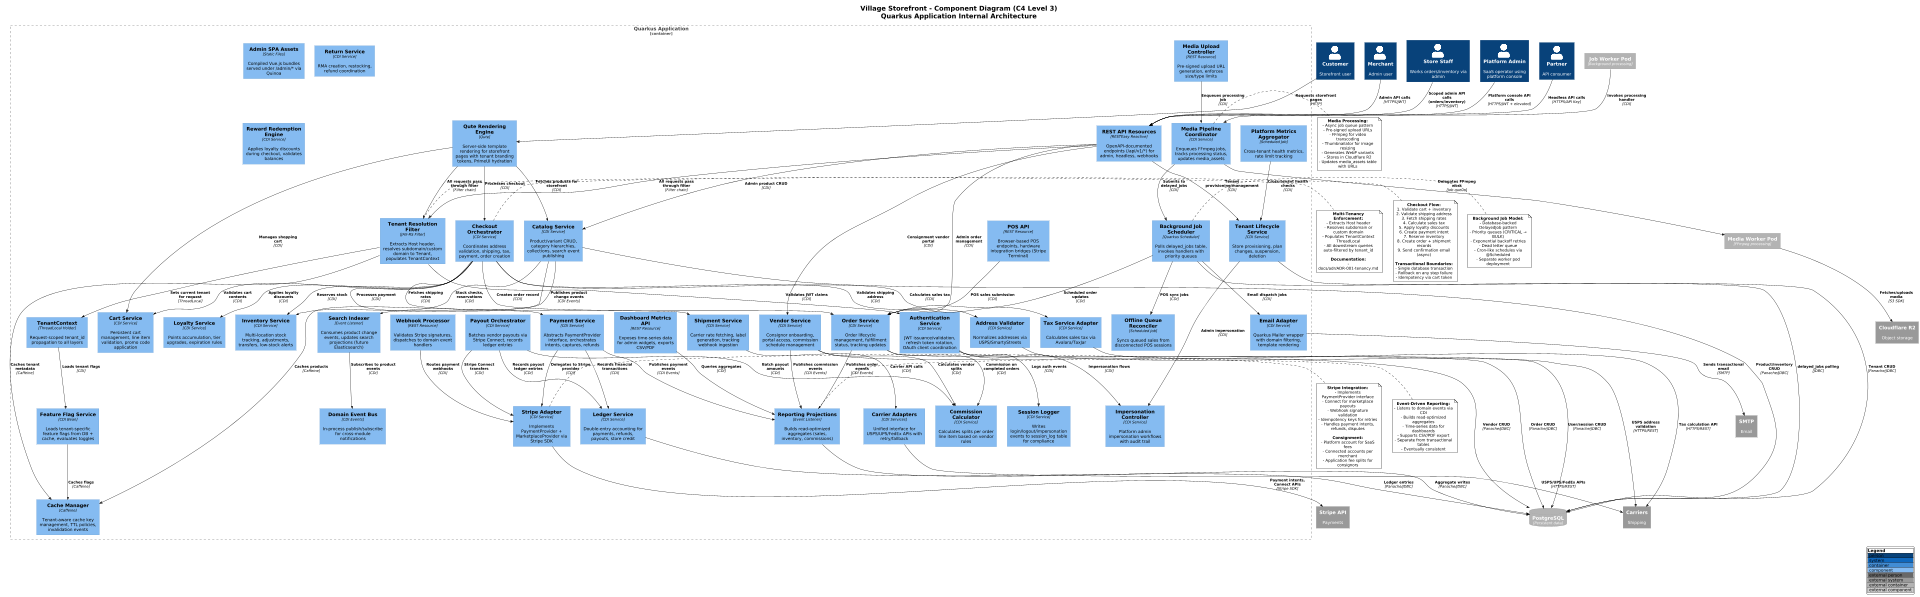

The diagram above was rendered by PlantUML. Its source (embedded in the PNG):
@startuml component
!include https://raw.githubusercontent.com/plantuml-stdlib/C4-PlantUML/master/C4_Component.puml

!theme plain
scale max 1920 width

' Rendering command:
' docker run --rm -v "$PWD":/work ghcr.io/plantuml/plantuml docs/diagrams/component.puml -tpng
' Or with local PlantUML: plantuml docs/diagrams/component.puml

LAYOUT_WITH_LEGEND()

title Village Storefront - Component Diagram (C4 Level 3)\nQuarkus Application Internal Architecture

' ============================================================================
' EXTERNAL ACTORS (Abbreviated)
' ============================================================================
Person(customer, "Customer", "Storefront user")
Person(merchant, "Merchant", "Admin user")
Person(staff, "Store Staff", "Works orders/inventory via admin")
Person(platformAdmin, "Platform Admin", "SaaS operator using platform console")
Person(headlessPartner, "Partner", "API consumer")

' ============================================================================
' CONTAINER BOUNDARY: Quarkus Application
' ============================================================================
Container_Boundary(quarkusApp, "Quarkus Application") {

    ' PRESENTATION LAYER COMPONENTS
    Component(quteEngine, "Qute Rendering Engine", "Qute", "Server-side template rendering for storefront pages with tenant branding tokens, PrimeUI hydration")
    Component(restResources, "REST API Resources", "RESTEasy Reactive", "OpenAPI-documented endpoints (/api/v1/*) for admin, headless, webhooks")
    Component(vueAssets, "Admin SPA Assets", "Static Files", "Compiled Vue.js bundles served under /admin/* via Quinoa")

    ' TENANT ACCESS GATEWAY (Cross-Cutting)
    Component(tenantFilter, "Tenant Resolution Filter", "JAX-RS Filter", "Extracts Host header, resolves subdomain/custom domain to Tenant, populates TenantContext")
    Component(tenantContext, "TenantContext", "ThreadLocal Holder", "Request-scoped tenant_id propagation to all layers")
    Component(featureFlagHydration, "Feature Flag Service", "CDI Bean", "Loads tenant-specific feature flags from DB + cache, evaluates toggles")

    ' IDENTITY & SESSION COMPONENTS
    Component(authService, "Authentication Service", "CDI Service", "JWT issuance/validation, refresh token rotation, OAuth client coordination")
    Component(sessionLogger, "Session Logger", "CDI Service", "Writes login/logout/impersonation events to session_log table for compliance")
    Component(impersonationController, "Impersonation Controller", "CDI Service", "Platform admin impersonation workflows with audit trail")

    ' CATALOG & INVENTORY COMPONENTS
    Component(catalogService, "Catalog Service", "CDI Service", "Product/variant CRUD, category hierarchies, collections, search event publishing")
    Component(inventoryService, "Inventory Service", "CDI Service", "Multi-location stock tracking, adjustments, transfers, low-stock alerts")
    Component(searchIndexer, "Search Indexer", "Event Listener", "Consumes product change events, updates search projections (future Elasticsearch)")

    ' CONSIGNMENT COMPONENTS
    Component(vendorService, "Vendor Service", "CDI Service", "Consignor onboarding, portal access, commission schedule management")
    Component(commissionCalculator, "Commission Calculator", "CDI Service", "Calculates splits per order line item based on vendor rules")
    Component(payoutOrchestrator, "Payout Orchestrator", "CDI Service", "Batches vendor payouts via Stripe Connect, records ledger entries")

    ' CHECKOUT & ORDER COMPONENTS
    Component(cartService, "Cart Service", "CDI Service", "Persistent cart management, line item validation, promo code application")
    Component(checkoutOrchestrator, "Checkout Orchestrator", "CDI Service", "Coordinates address validation, shipping, tax, payment, order creation")
    Component(orderService, "Order Service", "CDI Service", "Order lifecycle management, fulfillment status, tracking updates")
    Component(shipmentService, "Shipment Service", "CDI Service", "Carrier rate fetching, label generation, tracking webhook ingestion")
    Component(returnService, "Return Service", "CDI Service", "RMA creation, restocking, refund coordination")

    ' PAYMENT INTEGRATION COMPONENTS
    Component(paymentService, "Payment Service", "CDI Service", "Abstracts PaymentProvider interface, orchestrates intents, captures, refunds")
    Component(stripeAdapter, "Stripe Adapter", "CDI Service", "Implements PaymentProvider + MarketplaceProvider via Stripe SDK")
    Component(webhookProcessor, "Webhook Processor", "REST Resource", "Validates Stripe signatures, dispatches to domain event handlers")
    Component(ledgerService, "Ledger Service", "CDI Service", "Double-entry accounting for payments, refunds, payouts, store credit")

    ' LOYALTY & REWARDS COMPONENTS
    Component(loyaltyService, "Loyalty Service", "CDI Service", "Points accumulation, tier upgrades, expiration rules")
    Component(rewardRedemption, "Reward Redemption Engine", "CDI Service", "Applies loyalty discounts during checkout, validates balances")

    ' POS & OFFLINE COMPONENTS
    Component(posAPI, "POS API", "REST Resource", "Browser-based POS endpoints, hardware integration bridges (Stripe Terminal)")
    Component(offlineQueue, "Offline Queue Reconciler", "Scheduled Job", "Syncs queued sales from disconnected POS sessions")

    ' MEDIA PIPELINE COMPONENTS
    Component(mediaUploadController, "Media Upload Controller", "REST Resource", "Pre-signed upload URL generation, enforces size/type limits")
    Component(mediaPipeline, "Media Pipeline Coordinator", "CDI Service", "Enqueues FFmpeg jobs, tracks processing status, updates media_assets")

    ' REPORTING & ANALYTICS COMPONENTS
    Component(reportingProjections, "Reporting Projections", "Event Listener", "Builds read-optimized aggregates (sales, inventory, commissions)")
    Component(dashboardAPI, "Dashboard Metrics API", "REST Resource", "Exposes time-series data for admin widgets, exports CSV/PDF")

    ' PLATFORM ADMIN COMPONENTS
    Component(tenantLifecycleService, "Tenant Lifecycle Service", "CDI Service", "Store provisioning, plan changes, suspension, deletion")
    Component(platformMetrics, "Platform Metrics Aggregator", "Scheduled Job", "Cross-tenant health metrics, rate limit tracking")

    ' INTEGRATION ADAPTER LAYER
    Component(carrierAdapters, "Carrier Adapters", "CDI Services", "Unified interface for USPS/UPS/FedEx APIs with retry/fallback")
    Component(addressValidator, "Address Validator", "CDI Service", "Normalizes addresses via USPS/SmartyStreets")
    Component(taxAdapter, "Tax Service Adapter", "CDI Service", "Calculates sales tax via Avalara/TaxJar")
    Component(emailAdapter, "Email Adapter", "CDI Service", "Quarkus Mailer wrapper with domain filtering, template rendering")

    ' INFRASTRUCTURE PRIMITIVES
    Component(jobScheduler, "Background Job Scheduler", "Quarkus Scheduler", "Polls delayed_jobs table, invokes handlers with priority queues")
    Component(cacheManager, "Cache Manager", "Caffeine", "Tenant-aware cache key management, TTL policies, invalidation events")
    Component(eventBus, "Domain Event Bus", "CDI Events", "In-process publish/subscribe for cross-module notifications")
}

' ============================================================================
' EXTERNAL CONTAINERS
' ============================================================================
ContainerDb_Ext(postgresDB, "PostgreSQL", "Persistent data")
Container_Ext(jobWorker, "Job Worker Pod", "Background processing")
Container_Ext(mediaWorker, "Media Worker Pod", "FFmpeg processing")
System_Ext(stripe, "Stripe API", "Payments")
System_Ext(cloudflareR2, "Cloudflare R2", "Object storage")
System_Ext(carriers, "Carriers", "Shipping")
System_Ext(smtp, "SMTP", "Email")

' ============================================================================
' RELATIONSHIPS: External Actors → Presentation Components
' ============================================================================
Rel(customer, quteEngine, "Requests storefront pages", "HTTP")
Rel(merchant, restResources, "Admin API calls", "HTTPS/JWT")
Rel(staff, restResources, "Scoped admin API calls (orders/inventory)", "HTTPS/JWT")
Rel(platformAdmin, restResources, "Platform console API calls", "HTTPS/JWT + elevated")
Rel(headlessPartner, restResources, "Headless API calls", "HTTPS/API Key")

' ============================================================================
' RELATIONSHIPS: Presentation → Tenant Gateway
' ============================================================================
Rel(quteEngine, tenantFilter, "All requests pass through filter", "Filter chain")
Rel(restResources, tenantFilter, "All requests pass through filter", "Filter chain")
Rel(tenantFilter, tenantContext, "Sets current tenant for request", "ThreadLocal")
Rel(tenantContext, featureFlagHydration, "Loads tenant flags", "CDI")

' ============================================================================
' RELATIONSHIPS: Tenant Gateway → Services
' ============================================================================
Rel(tenantFilter, authService, "Validates JWT claims", "CDI")
Rel(authService, sessionLogger, "Logs auth events", "CDI")
Rel(authService, impersonationController, "Impersonation flows", "CDI")

' ============================================================================
' RELATIONSHIPS: Presentation → Domain Services
' ============================================================================
Rel(quteEngine, catalogService, "Fetches products for storefront", "CDI")
Rel(quteEngine, cartService, "Manages shopping cart", "CDI")
Rel(quteEngine, checkoutOrchestrator, "Processes checkout", "CDI")
Rel(restResources, catalogService, "Admin product CRUD", "CDI")
Rel(restResources, orderService, "Admin order management", "CDI")
Rel(restResources, vendorService, "Consignment vendor portal", "CDI")
Rel(posAPI, orderService, "POS sales submission", "CDI")

' ============================================================================
' RELATIONSHIPS: Catalog Domain
' ============================================================================
Rel(catalogService, inventoryService, "Stock checks, reservations", "CDI")
Rel(catalogService, searchIndexer, "Publishes product change events", "CDI Events")
Rel(searchIndexer, eventBus, "Subscribes to product events", "CDI")

' ============================================================================
' RELATIONSHIPS: Checkout Orchestration
' ============================================================================
Rel(checkoutOrchestrator, cartService, "Validates cart contents", "CDI")
Rel(checkoutOrchestrator, inventoryService, "Reserves stock", "CDI")
Rel(checkoutOrchestrator, addressValidator, "Validates shipping address", "CDI")
Rel(checkoutOrchestrator, shipmentService, "Fetches shipping rates", "CDI")
Rel(checkoutOrchestrator, taxAdapter, "Calculates sales tax", "CDI")
Rel(checkoutOrchestrator, paymentService, "Processes payment", "CDI")
Rel(checkoutOrchestrator, orderService, "Creates order record", "CDI")
Rel(checkoutOrchestrator, loyaltyService, "Applies loyalty discounts", "CDI")

' ============================================================================
' RELATIONSHIPS: Payment Integration
' ============================================================================
Rel(paymentService, stripeAdapter, "Delegates to Stripe provider", "CDI")
Rel(stripeAdapter, stripe, "Payment intents, Connect APIs", "Stripe SDK")
Rel(webhookProcessor, stripeAdapter, "Routes payment webhooks", "CDI")
Rel(paymentService, ledgerService, "Records financial transactions", "CDI")

' ============================================================================
' RELATIONSHIPS: Consignment Flows
' ============================================================================
Rel(vendorService, commissionCalculator, "Calculates vendor splits", "CDI")
Rel(orderService, commissionCalculator, "Commission on completed orders", "CDI")
Rel(payoutOrchestrator, commissionCalculator, "Batch payout amounts", "CDI")
Rel(payoutOrchestrator, stripeAdapter, "Stripe Connect transfers", "CDI")
Rel(payoutOrchestrator, ledgerService, "Records payout ledger entries", "CDI")

' ============================================================================
' RELATIONSHIPS: Media Pipeline
' ============================================================================
Rel(mediaUploadController, mediaPipeline, "Enqueues processing job", "CDI")
Rel(mediaPipeline, jobScheduler, "Submits to delayed_jobs", "CDI")
Rel(jobWorker, mediaPipeline, "Invokes processing handler", "CDI")
Rel(mediaPipeline, mediaWorker, "Delegates FFmpeg work", "Job queue")
Rel(mediaWorker, cloudflareR2, "Fetches/uploads media", "S3 SDK")

' ============================================================================
' RELATIONSHIPS: Reporting & Analytics
' ============================================================================
Rel(orderService, reportingProjections, "Publishes order events", "CDI Events")
Rel(paymentService, reportingProjections, "Publishes payment events", "CDI Events")
Rel(vendorService, reportingProjections, "Publishes commission events", "CDI Events")
Rel(dashboardAPI, reportingProjections, "Queries aggregates", "CDI")

' ============================================================================
' RELATIONSHIPS: Platform Admin
' ============================================================================
Rel(restResources, tenantLifecycleService, "Tenant provisioning/management", "CDI")
Rel(tenantLifecycleService, impersonationController, "Admin impersonation", "CDI")
Rel(platformMetrics, tenantLifecycleService, "Cross-tenant health checks", "CDI")

' ============================================================================
' RELATIONSHIPS: Background Processing
' ============================================================================
Rel(jobScheduler, orderService, "Scheduled order updates", "CDI")
Rel(jobScheduler, emailAdapter, "Email dispatch jobs", "CDI")
Rel(jobScheduler, offlineQueue, "POS sync jobs", "CDI")
Rel(emailAdapter, smtp, "Sends transactional email", "SMTP")

' ============================================================================
' RELATIONSHIPS: Integration Adapters
' ============================================================================
Rel(shipmentService, carrierAdapters, "Carrier API calls", "CDI")
Rel(carrierAdapters, carriers, "USPS/UPS/FedEx APIs", "HTTPS/REST")
Rel(addressValidator, carriers, "USPS address validation", "HTTPS/REST")
Rel(taxAdapter, carriers, "Tax calculation API", "HTTPS/REST")

' ============================================================================
' RELATIONSHIPS: Infrastructure Primitives → Database
' ============================================================================
Rel(catalogService, postgresDB, "Product/inventory CRUD", "Panache/JDBC")
Rel(orderService, postgresDB, "Order CRUD", "Panache/JDBC")
Rel(vendorService, postgresDB, "Vendor CRUD", "Panache/JDBC")
Rel(authService, postgresDB, "User/session CRUD", "Panache/JDBC")
Rel(tenantLifecycleService, postgresDB, "Tenant CRUD", "Panache/JDBC")
Rel(ledgerService, postgresDB, "Ledger entries", "Panache/JDBC")
Rel(reportingProjections, postgresDB, "Aggregate writes", "Panache/JDBC")
Rel(jobScheduler, postgresDB, "delayed_jobs polling", "JDBC")

' ============================================================================
' RELATIONSHIPS: Caching
' ============================================================================
Rel(catalogService, cacheManager, "Caches products", "Caffeine")
Rel(tenantFilter, cacheManager, "Caches tenant metadata", "Caffeine")
Rel(featureFlagHydration, cacheManager, "Caches flags", "Caffeine")

' ============================================================================
' NOTES
' ============================================================================
note right of tenantFilter
  **Multi-Tenancy Enforcement:**
  - Extracts Host header
  - Resolves subdomain or custom domain
  - Populates TenantContext ThreadLocal
  - All downstream queries auto-filtered by tenant_id

  **Documentation:**
  - docs/adr/ADR-001-tenancy.md
end note

note right of checkoutOrchestrator
  **Checkout Flow:**
  1. Validate cart + inventory
  2. Validate shipping address
  3. Fetch shipping rates
  4. Calculate sales tax
  5. Apply loyalty discounts
  6. Create payment intent
  7. Reserve inventory
  8. Create order + shipment records
  9. Send confirmation email (async)

  **Transactional Boundaries:**
  - Single database transaction
  - Rollback on any step failure
  - Idempotency via cart token
end note

note right of stripeAdapter
  **Stripe Integration:**
  - Implements PaymentProvider interface
  - Connect for marketplace payouts
  - Webhook signature validation
  - Idempotency keys for retries
  - Handles payment intents, refunds, disputes

  **Consignment:**
  - Platform account for SaaS fees
  - Connected accounts per merchant
  - Application fee splits for consignors
end note

note right of mediaPipeline
  **Media Processing:**
  - Async job queue pattern
  - Pre-signed upload URLs
  - FFmpeg for video transcoding
  - Thumbnailator for image resizing
  - Generates WebP variants
  - Stores in Cloudflare R2
  - Updates media_assets table with URLs
end note

note right of reportingProjections
  **Event-Driven Reporting:**
  - Listens to domain events via CDI
  - Builds read-optimized aggregates
  - Time-series data for dashboards
  - Supports CSV/PDF export
  - Separate from transactional tables
  - Eventually consistent
end note

note right of jobScheduler
  **Background Job Model:**
  - Database-backed DelayedJob pattern
  - Priority queues (CRITICAL → BULK)
  - Exponential backoff retries
  - Dead letter queue
  - Cron-like schedules via @Scheduled
  - Separate worker pod deployment
end note

@enduml